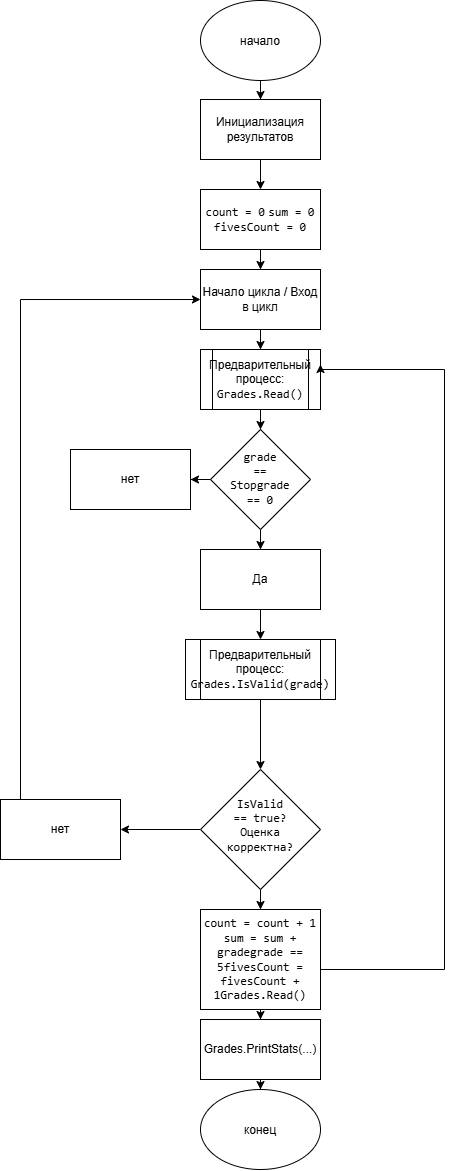

The diagram above was exported from draw.io. Its source (the exported page's mxGraphModel, read from the mxfile embedded in the PNG):
<mxGraphModel dx="1017" dy="1962" grid="1" gridSize="10" guides="1" tooltips="1" connect="1" arrows="1" fold="1" page="1" pageScale="1" pageWidth="827" pageHeight="1169" math="0" shadow="0">
  <root>
    <mxCell id="0" />
    <mxCell id="1" parent="0" />
    <mxCell id="Xf2rvDj7la0XgnvpeIMU-3" edge="1" parent="1" source="Xf2rvDj7la0XgnvpeIMU-1" style="edgeStyle=orthogonalEdgeStyle;rounded=0;orthogonalLoop=1;jettySize=auto;html=1;defaultLabelBackgroundColor=page;" target="Xf2rvDj7la0XgnvpeIMU-2" value="">
      <mxGeometry relative="1" as="geometry" />
    </mxCell>
    <mxCell id="Xf2rvDj7la0XgnvpeIMU-1" parent="1" style="ellipse;whiteSpace=wrap;html=1;shapeInside=1;" value="начало" vertex="1">
      <mxGeometry height="80" width="120" x="340" y="-1169" as="geometry" />
    </mxCell>
    <mxCell id="Xf2rvDj7la0XgnvpeIMU-5" edge="1" parent="1" source="Xf2rvDj7la0XgnvpeIMU-2" style="edgeStyle=orthogonalEdgeStyle;rounded=0;orthogonalLoop=1;jettySize=auto;html=1;defaultLabelBackgroundColor=page;" target="Xf2rvDj7la0XgnvpeIMU-4" value="">
      <mxGeometry relative="1" as="geometry" />
    </mxCell>
    <mxCell id="Xf2rvDj7la0XgnvpeIMU-2" parent="1" style="whiteSpace=wrap;html=1;" value="Инициализация результатов" vertex="1">
      <mxGeometry height="60" width="120" x="340" y="-1070" as="geometry" />
    </mxCell>
    <mxCell id="Xf2rvDj7la0XgnvpeIMU-7" edge="1" parent="1" source="Xf2rvDj7la0XgnvpeIMU-4" style="edgeStyle=orthogonalEdgeStyle;rounded=0;orthogonalLoop=1;jettySize=auto;html=1;defaultLabelBackgroundColor=page;" target="Xf2rvDj7la0XgnvpeIMU-6" value="">
      <mxGeometry relative="1" as="geometry" />
    </mxCell>
    <mxCell id="Xf2rvDj7la0XgnvpeIMU-4" parent="1" style="whiteSpace=wrap;html=1;" value="&lt;code&gt;count = 0&lt;/code&gt;&lt;font dir=&quot;auto&quot; style=&quot;vertical-align: inherit;&quot;&gt;&lt;/font&gt; &lt;code&gt;sum = 0&lt;/code&gt;&lt;font dir=&quot;auto&quot; style=&quot;vertical-align: inherit;&quot;&gt;&lt;/font&gt; &lt;code&gt;fivesCount = 0&lt;/code&gt;" vertex="1">
      <mxGeometry height="60" width="120" x="340" y="-980" as="geometry" />
    </mxCell>
    <mxCell id="Xf2rvDj7la0XgnvpeIMU-9" edge="1" parent="1" source="Xf2rvDj7la0XgnvpeIMU-6" style="edgeStyle=orthogonalEdgeStyle;rounded=0;orthogonalLoop=1;jettySize=auto;html=1;defaultLabelBackgroundColor=page;" target="Xf2rvDj7la0XgnvpeIMU-8" value="">
      <mxGeometry relative="1" as="geometry" />
    </mxCell>
    <mxCell id="Xf2rvDj7la0XgnvpeIMU-6" parent="1" style="whiteSpace=wrap;html=1;" value="Начало цикла / Вход в цикл" vertex="1">
      <mxGeometry height="60" width="120" x="340" y="-900" as="geometry" />
    </mxCell>
    <mxCell id="Xf2rvDj7la0XgnvpeIMU-11" edge="1" parent="1" source="Xf2rvDj7la0XgnvpeIMU-8" style="edgeStyle=orthogonalEdgeStyle;rounded=0;orthogonalLoop=1;jettySize=auto;html=1;defaultLabelBackgroundColor=page;" target="Xf2rvDj7la0XgnvpeIMU-10" value="">
      <mxGeometry relative="1" as="geometry" />
    </mxCell>
    <mxCell id="Xf2rvDj7la0XgnvpeIMU-8" parent="1" style="shape=process;whiteSpace=wrap;html=1;backgroundOutline=1;" value="&lt;font dir=&quot;auto&quot; style=&quot;vertical-align: inherit;&quot;&gt;Предварительный процесс: &lt;/font&gt;&lt;code&gt;Grades.Read()&lt;/code&gt;" vertex="1">
      <mxGeometry height="60" width="120" x="340" y="-820" as="geometry" />
    </mxCell>
    <mxCell id="Xf2rvDj7la0XgnvpeIMU-13" edge="1" parent="1" source="Xf2rvDj7la0XgnvpeIMU-10" style="edgeStyle=orthogonalEdgeStyle;rounded=0;orthogonalLoop=1;jettySize=auto;html=1;defaultLabelBackgroundColor=page;" target="Xf2rvDj7la0XgnvpeIMU-12" value="">
      <mxGeometry relative="1" as="geometry" />
    </mxCell>
    <mxCell id="Xf2rvDj7la0XgnvpeIMU-15" edge="1" parent="1" source="Xf2rvDj7la0XgnvpeIMU-10" style="edgeStyle=orthogonalEdgeStyle;rounded=0;orthogonalLoop=1;jettySize=auto;html=1;defaultLabelBackgroundColor=page;" target="Xf2rvDj7la0XgnvpeIMU-14" value="">
      <mxGeometry relative="1" as="geometry" />
    </mxCell>
    <mxCell id="Xf2rvDj7la0XgnvpeIMU-10" parent="1" style="rhombus;whiteSpace=wrap;html=1;shapeInside=1;" value="&lt;code&gt;grade == Stop&lt;/code&gt;&lt;font dir=&quot;auto&quot; style=&quot;vertical-align: inherit;&quot;&gt;&lt;/font&gt;&lt;code&gt;grade == 0&lt;/code&gt;" vertex="1">
      <mxGeometry height="100" width="100" x="350" y="-740" as="geometry" />
    </mxCell>
    <mxCell id="Xf2rvDj7la0XgnvpeIMU-19" edge="1" parent="1" source="Xf2rvDj7la0XgnvpeIMU-12" style="edgeStyle=orthogonalEdgeStyle;rounded=0;orthogonalLoop=1;jettySize=auto;html=1;defaultLabelBackgroundColor=page;" target="Xf2rvDj7la0XgnvpeIMU-18" value="">
      <mxGeometry relative="1" as="geometry" />
    </mxCell>
    <mxCell id="Xf2rvDj7la0XgnvpeIMU-12" parent="1" style="whiteSpace=wrap;html=1;" value="Да" vertex="1">
      <mxGeometry height="60" width="120" x="340" y="-620" as="geometry" />
    </mxCell>
    <mxCell id="Xf2rvDj7la0XgnvpeIMU-14" parent="1" style="whiteSpace=wrap;html=1;" value="нет" vertex="1">
      <mxGeometry height="60" width="120" x="210" y="-720" as="geometry" />
    </mxCell>
    <mxCell id="Xf2rvDj7la0XgnvpeIMU-21" edge="1" parent="1" source="Xf2rvDj7la0XgnvpeIMU-18" style="edgeStyle=orthogonalEdgeStyle;rounded=0;orthogonalLoop=1;jettySize=auto;html=1;defaultLabelBackgroundColor=page;" target="Xf2rvDj7la0XgnvpeIMU-20" value="">
      <mxGeometry relative="1" as="geometry" />
    </mxCell>
    <mxCell id="Xf2rvDj7la0XgnvpeIMU-18" parent="1" style="shape=process;whiteSpace=wrap;html=1;backgroundOutline=1;" value="&lt;font dir=&quot;auto&quot; style=&quot;vertical-align: inherit;&quot;&gt;Предварительный процесс: &lt;/font&gt;&lt;code&gt;Grades.IsValid(grade)&lt;/code&gt;" vertex="1">
      <mxGeometry height="60" width="150" x="325" y="-530" as="geometry" />
    </mxCell>
    <mxCell id="Xf2rvDj7la0XgnvpeIMU-23" edge="1" parent="1" source="Xf2rvDj7la0XgnvpeIMU-20" style="edgeStyle=orthogonalEdgeStyle;rounded=0;orthogonalLoop=1;jettySize=auto;html=1;defaultLabelBackgroundColor=page;" target="Xf2rvDj7la0XgnvpeIMU-22" value="">
      <mxGeometry relative="1" as="geometry" />
    </mxCell>
    <mxCell id="Xf2rvDj7la0XgnvpeIMU-25" edge="1" parent="1" source="Xf2rvDj7la0XgnvpeIMU-20" style="edgeStyle=orthogonalEdgeStyle;rounded=0;orthogonalLoop=1;jettySize=auto;html=1;defaultLabelBackgroundColor=page;" target="Xf2rvDj7la0XgnvpeIMU-24" value="">
      <mxGeometry relative="1" as="geometry" />
    </mxCell>
    <mxCell id="Xf2rvDj7la0XgnvpeIMU-20" parent="1" style="rhombus;whiteSpace=wrap;html=1;shapeInside=1;" value="&lt;code&gt;IsValid == true?&lt;/code&gt;&lt;font dir=&quot;auto&quot; style=&quot;vertical-align: inherit;&quot;&gt;&lt;/font&gt;&lt;code&gt;Оценка корректна?&lt;/code&gt;" vertex="1">
      <mxGeometry height="120" width="120" x="340" y="-400" as="geometry" />
    </mxCell>
    <mxCell id="Xf2rvDj7la0XgnvpeIMU-29" edge="1" parent="1" source="Xf2rvDj7la0XgnvpeIMU-22" style="edgeStyle=orthogonalEdgeStyle;rounded=0;orthogonalLoop=1;jettySize=auto;html=1;defaultLabelBackgroundColor=page;" target="Xf2rvDj7la0XgnvpeIMU-28" value="">
      <mxGeometry relative="1" as="geometry" />
    </mxCell>
    <mxCell id="Xf2rvDj7la0XgnvpeIMU-33" edge="1" parent="1" style="edgeStyle=orthogonalEdgeStyle;rounded=0;orthogonalLoop=1;jettySize=auto;html=1;defaultLabelBackgroundColor=page;entryX=1;entryY=0.25;entryDx=0;entryDy=0;" target="Xf2rvDj7la0XgnvpeIMU-8" value="">
      <mxGeometry relative="1" x="-0.01" as="geometry">
        <Array as="points">
          <mxPoint x="584" y="-200" />
          <mxPoint x="584" y="-800" />
          <mxPoint x="460" y="-800" />
        </Array>
        <mxPoint x="414" y="-199.99999999999977" as="sourcePoint" />
        <mxPoint x="474" y="-810" as="targetPoint" />
      </mxGeometry>
    </mxCell>
    <mxCell id="Xf2rvDj7la0XgnvpeIMU-22" parent="1" style="whiteSpace=wrap;html=1;" value="&lt;code&gt;count = count + 1&lt;/code&gt;&lt;font dir=&quot;auto&quot; style=&quot;vertical-align: inherit;&quot;&gt;&lt;/font&gt; &lt;code&gt;sum = sum + grade&lt;/code&gt;&lt;font dir=&quot;auto&quot; style=&quot;vertical-align: inherit;&quot;&gt;&lt;/font&gt;&lt;span class=&quot;&quot;&gt;&lt;font dir=&quot;auto&quot; style=&quot;vertical-align: inherit;&quot;&gt;&lt;/font&gt;&lt;/span&gt;&lt;code&gt;grade == 5&lt;/code&gt;&lt;font dir=&quot;auto&quot; style=&quot;vertical-align: inherit;&quot;&gt;&lt;/font&gt;&lt;font dir=&quot;auto&quot; style=&quot;vertical-align: inherit;&quot;&gt;&lt;/font&gt;&lt;code&gt;fivesCount = fivesCount + 1&lt;/code&gt;&lt;font dir=&quot;auto&quot; style=&quot;vertical-align: inherit;&quot;&gt;&lt;/font&gt;&lt;font dir=&quot;auto&quot; style=&quot;vertical-align: inherit;&quot;&gt;&lt;/font&gt;&lt;code&gt;Grades.Read()&lt;/code&gt;" vertex="1">
      <mxGeometry height="100" width="120" x="340" y="-260" as="geometry" />
    </mxCell>
    <mxCell id="Xf2rvDj7la0XgnvpeIMU-27" edge="1" parent="1" source="Xf2rvDj7la0XgnvpeIMU-24" style="edgeStyle=orthogonalEdgeStyle;rounded=0;orthogonalLoop=1;jettySize=auto;html=1;defaultLabelBackgroundColor=page;entryX=0;entryY=0.5;entryDx=0;entryDy=0;" target="Xf2rvDj7la0XgnvpeIMU-6" value="">
      <mxGeometry relative="1" x="0.2787" as="geometry">
        <Array as="points">
          <mxPoint x="160" y="-870" />
        </Array>
        <mxPoint x="60.000000000000455" y="-340" as="targetPoint" />
      </mxGeometry>
    </mxCell>
    <mxCell id="Xf2rvDj7la0XgnvpeIMU-24" parent="1" style="whiteSpace=wrap;html=1;" value="нет" vertex="1">
      <mxGeometry height="60" width="120" x="140" y="-370" as="geometry" />
    </mxCell>
    <mxCell id="Xf2rvDj7la0XgnvpeIMU-31" edge="1" parent="1" source="Xf2rvDj7la0XgnvpeIMU-28" style="edgeStyle=orthogonalEdgeStyle;rounded=0;orthogonalLoop=1;jettySize=auto;html=1;defaultLabelBackgroundColor=page;" target="Xf2rvDj7la0XgnvpeIMU-30" value="">
      <mxGeometry relative="1" as="geometry" />
    </mxCell>
    <mxCell id="Xf2rvDj7la0XgnvpeIMU-28" parent="1" style="whiteSpace=wrap;html=1;" value="Grades.PrintStats(...)" vertex="1">
      <mxGeometry height="60" width="120" x="340" y="-150" as="geometry" />
    </mxCell>
    <mxCell id="Xf2rvDj7la0XgnvpeIMU-30" parent="1" style="ellipse;whiteSpace=wrap;html=1;shapeInside=1;" value="конец" vertex="1">
      <mxGeometry height="80" width="120" x="340" y="-80" as="geometry" />
    </mxCell>
  </root>
</mxGraphModel>